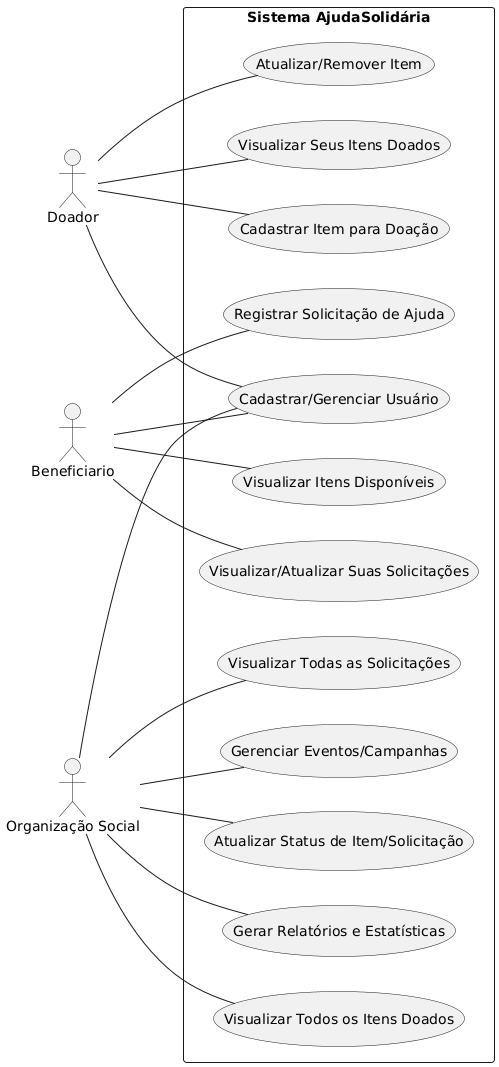

The diagram above was rendered by PlantUML. Its source (embedded in the PNG):
@startuml
left to right direction

actor Doador
actor Beneficiario
actor "Organização Social" as OS

rectangle "Sistema AjudaSolidária" {
  usecase "Cadastrar Item para Doação" as UC1
  usecase "Visualizar Seus Itens Doados" as UC2
  usecase "Atualizar/Remover Item" as UC3
  usecase "Registrar Solicitação de Ajuda" as UC4
  usecase "Visualizar/Atualizar Suas Solicitações" as UC5
  usecase "Visualizar Itens Disponíveis" as UC6
  usecase "Gerar Relatórios e Estatísticas" as UC7
  usecase "Atualizar Status de Item/Solicitação" as UC8
  usecase "Gerenciar Eventos/Campanhas" as UC9
  usecase "Visualizar Todas as Solicitações" as UC10
  usecase "Visualizar Todos os Itens Doados" as UC11
  usecase "Cadastrar/Gerenciar Usuário" as UC12
}

Doador -- UC1
Doador -- UC2
Doador -- UC3
Doador -- UC12

Beneficiario -- UC4
Beneficiario -- UC5
Beneficiario -- UC6
Beneficiario -- UC12

OS -- UC7
OS -- UC8
OS -- UC9
OS -- UC10
OS -- UC11
OS -- UC12
@enduml